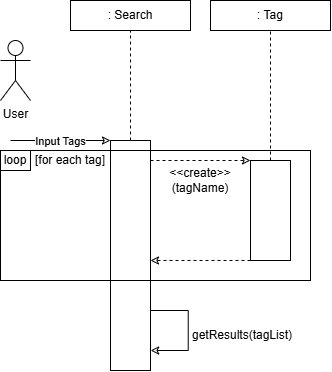

The diagram above was exported from draw.io. Its source (the exported page's mxGraphModel, read from the mxfile embedded in the PNG):
<mxGraphModel dx="858" dy="439" grid="1" gridSize="10" guides="1" tooltips="1" connect="1" arrows="1" fold="1" page="1" pageScale="1" pageWidth="850" pageHeight="1100" math="0" shadow="0">
  <root>
    <mxCell id="0" />
    <mxCell id="1" parent="0" />
    <mxCell id="J9XjOBiCX6KoxGfJJcPC-1" parent="1" style="shape=umlActor;verticalLabelPosition=bottom;verticalAlign=top;html=1;outlineConnect=0;fillOpacity=0;" value="User" vertex="1">
      <mxGeometry height="60" width="30" x="90" y="140" as="geometry" />
    </mxCell>
    <mxCell id="J9XjOBiCX6KoxGfJJcPC-3" parent="1" style="rounded=0;whiteSpace=wrap;html=1;fillOpacity=0;" value="" vertex="1">
      <mxGeometry height="230" width="40" x="200" y="240" as="geometry" />
    </mxCell>
    <mxCell id="J9XjOBiCX6KoxGfJJcPC-4" edge="1" parent="1" style="endArrow=classic;html=1;rounded=0;fillOpacity=0;" value="">
      <mxGeometry relative="1" as="geometry">
        <mxPoint x="100" y="240" as="sourcePoint" />
        <mxPoint x="200" y="240" as="targetPoint" />
      </mxGeometry>
    </mxCell>
    <mxCell id="J9XjOBiCX6KoxGfJJcPC-5" connectable="0" parent="J9XjOBiCX6KoxGfJJcPC-4" style="edgeLabel;resizable=0;html=1;;align=center;verticalAlign=middle;fillOpacity=0;" value="Input Tags" vertex="1">
      <mxGeometry relative="1" as="geometry" />
    </mxCell>
    <mxCell id="J9XjOBiCX6KoxGfJJcPC-6" parent="1" style="rounded=0;whiteSpace=wrap;html=1;fillOpacity=0;" value=": Search" vertex="1">
      <mxGeometry height="30" width="120" x="160" y="100" as="geometry" />
    </mxCell>
    <mxCell id="J9XjOBiCX6KoxGfJJcPC-7" edge="1" parent="1" source="J9XjOBiCX6KoxGfJJcPC-3" style="endArrow=none;dashed=1;html=1;rounded=0;entryX=0.5;entryY=1;entryDx=0;entryDy=0;exitX=0.5;exitY=0;exitDx=0;exitDy=0;fillOpacity=0;" target="J9XjOBiCX6KoxGfJJcPC-6" value="">
      <mxGeometry height="50" relative="1" width="50" as="geometry">
        <mxPoint x="220" y="210" as="sourcePoint" />
        <mxPoint x="270" y="160" as="targetPoint" />
      </mxGeometry>
    </mxCell>
    <mxCell id="J9XjOBiCX6KoxGfJJcPC-9" parent="1" style="rounded=0;whiteSpace=wrap;html=1;fillOpacity=0;" value="" vertex="1">
      <mxGeometry height="100" width="40" x="340" y="260" as="geometry" />
    </mxCell>
    <mxCell id="J9XjOBiCX6KoxGfJJcPC-10" edge="1" parent="1" style="endArrow=classic;html=1;rounded=0;dashed=1;fillOpacity=0;" value="">
      <mxGeometry relative="1" as="geometry">
        <mxPoint x="240" y="260" as="sourcePoint" />
        <mxPoint x="340" y="260" as="targetPoint" />
      </mxGeometry>
    </mxCell>
    <mxCell id="J9XjOBiCX6KoxGfJJcPC-12" parent="1" style="rounded=0;whiteSpace=wrap;html=1;fillOpacity=0;" value=": Tag" vertex="1">
      <mxGeometry height="30" width="120" x="300" y="100" as="geometry" />
    </mxCell>
    <mxCell id="J9XjOBiCX6KoxGfJJcPC-13" edge="1" parent="1" source="J9XjOBiCX6KoxGfJJcPC-9" style="endArrow=none;dashed=1;html=1;rounded=0;entryX=0.5;entryY=1;entryDx=0;entryDy=0;exitX=0.5;exitY=0;exitDx=0;exitDy=0;fillOpacity=0;" target="J9XjOBiCX6KoxGfJJcPC-12" value="">
      <mxGeometry height="50" relative="1" width="50" as="geometry">
        <mxPoint x="360" y="240" as="sourcePoint" />
        <mxPoint x="410" y="160" as="targetPoint" />
      </mxGeometry>
    </mxCell>
    <mxCell id="J9XjOBiCX6KoxGfJJcPC-14" edge="1" parent="1" source="J9XjOBiCX6KoxGfJJcPC-9" style="endArrow=classic;html=1;rounded=0;exitX=0;exitY=1;exitDx=0;exitDy=0;dashed=1;fillOpacity=0;" value="">
      <mxGeometry relative="1" as="geometry">
        <mxPoint x="290" y="250" as="sourcePoint" />
        <mxPoint x="240" y="360" as="targetPoint" />
      </mxGeometry>
    </mxCell>
    <mxCell id="J9XjOBiCX6KoxGfJJcPC-15" parent="1" style="rounded=0;whiteSpace=wrap;html=1;fillColor=light-dark(#FFFFFF,transparent);strokeColor=light-dark(#000000,#0000FF);fillOpacity=0;" value="" vertex="1">
      <mxGeometry height="130" width="310" x="90" y="250" as="geometry" />
    </mxCell>
    <mxCell id="J9XjOBiCX6KoxGfJJcPC-16" parent="1" style="rounded=0;whiteSpace=wrap;html=1;strokeColor=light-dark(#000000,#0000FF);fillOpacity=0;" value="&lt;span style=&quot;color: light-dark(rgb(0, 0, 0), rgb(0, 0, 255));&quot;&gt;loop&lt;/span&gt;" vertex="1">
      <mxGeometry height="20" width="30" x="90" y="250" as="geometry" />
    </mxCell>
    <mxCell id="J9XjOBiCX6KoxGfJJcPC-17" parent="1" style="text;html=1;whiteSpace=wrap;strokeColor=none;fillColor=none;align=center;verticalAlign=middle;rounded=0;fillOpacity=0;" value="&lt;span style=&quot;color: light-dark(rgb(0, 0, 0), rgb(255, 51, 51));&quot;&gt;[for each tag]&lt;/span&gt;" vertex="1">
      <mxGeometry height="20" width="80" x="120" y="250" as="geometry" />
    </mxCell>
    <mxCell id="J9XjOBiCX6KoxGfJJcPC-23" parent="1" style="text;html=1;whiteSpace=wrap;strokeColor=none;fillColor=none;align=center;verticalAlign=middle;rounded=0;fillOpacity=0;" value="&amp;lt;&amp;lt;create&amp;gt;&amp;gt;(tagName)" vertex="1">
      <mxGeometry height="20" width="100" x="240" y="270" as="geometry" />
    </mxCell>
    <mxCell id="J9XjOBiCX6KoxGfJJcPC-30" edge="1" parent="1" style="endArrow=classic;html=1;rounded=0;fillOpacity=0;" value="">
      <mxGeometry height="50" relative="1" width="50" x="0.0061" as="geometry">
        <Array as="points">
          <mxPoint x="277.73" y="410" />
          <mxPoint x="277.73" y="450" />
        </Array>
        <mxPoint x="240" y="410" as="sourcePoint" />
        <mxPoint x="240.16" y="450" as="targetPoint" />
      </mxGeometry>
    </mxCell>
    <mxCell id="J9XjOBiCX6KoxGfJJcPC-31" parent="1" style="text;html=1;whiteSpace=wrap;strokeColor=none;fillColor=none;align=left;verticalAlign=middle;rounded=0;fillOpacity=0;" value="getResults(tagList)" vertex="1">
      <mxGeometry height="30" width="60" x="280" y="420" as="geometry" />
    </mxCell>
  </root>
</mxGraphModel>